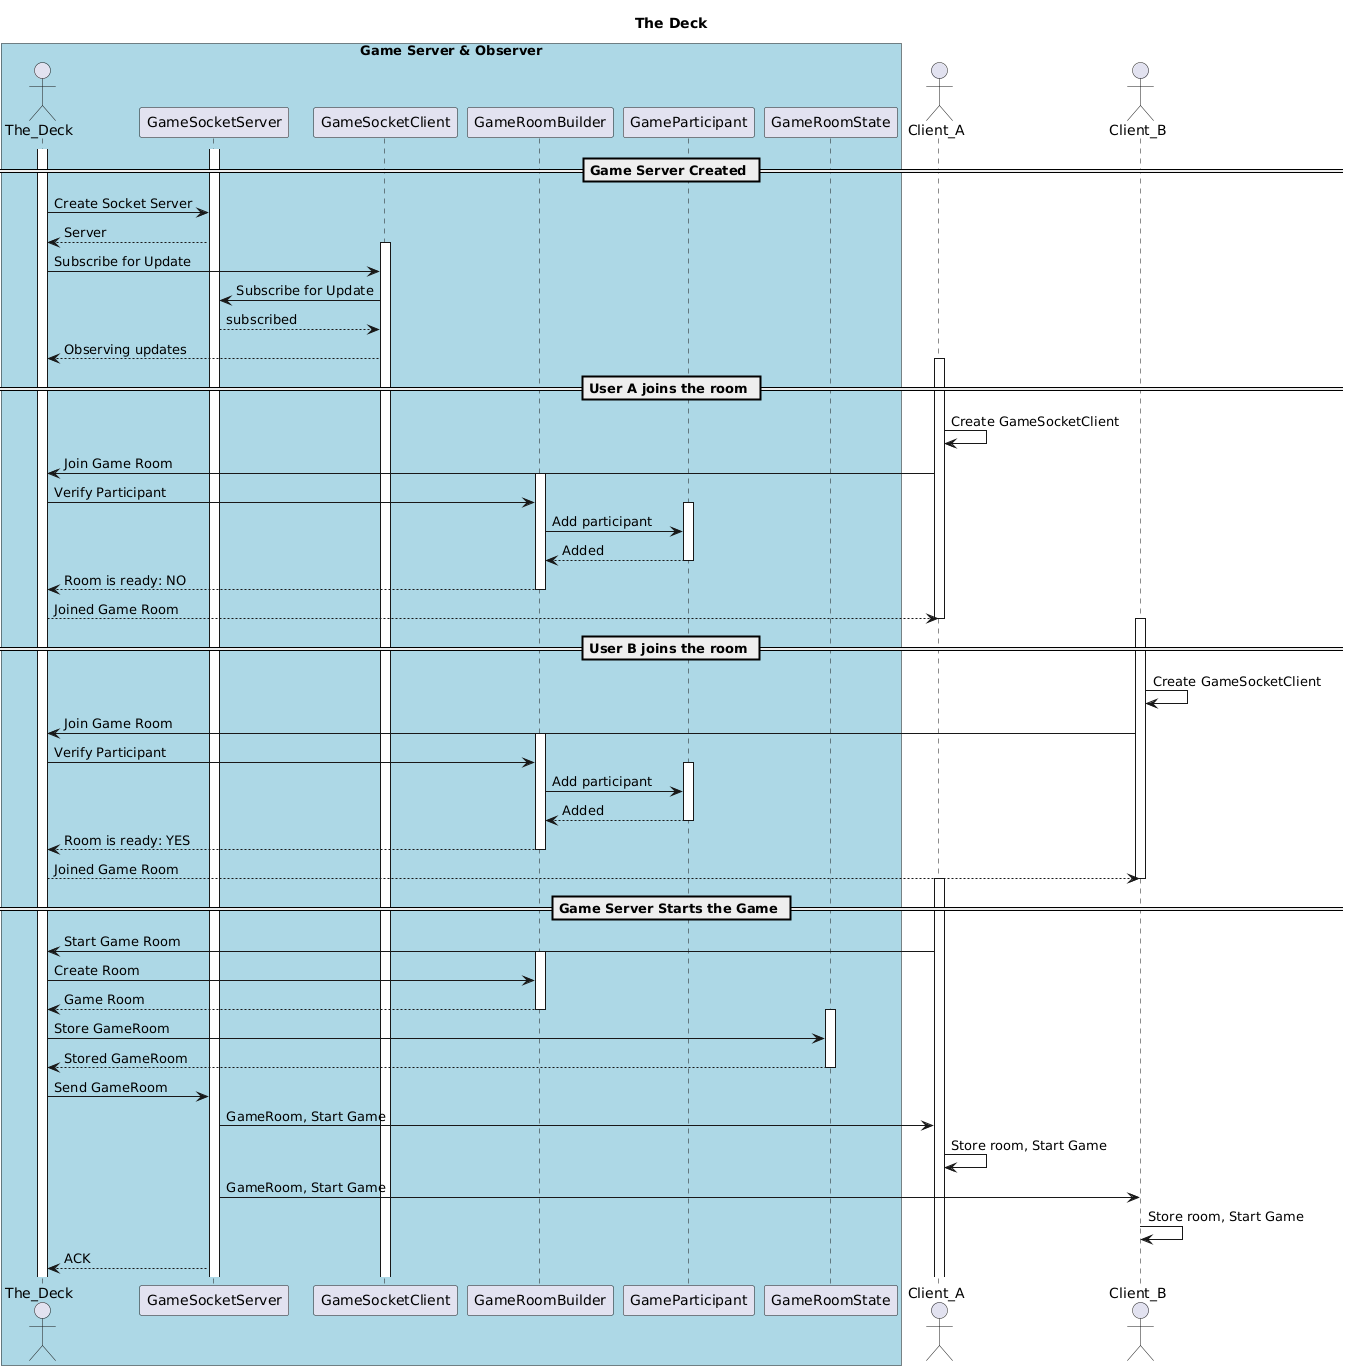

The diagram above was rendered by PlantUML. Its source (embedded in the PNG):
@startuml
title The Deck

box "Game Server & Observer" #LightBlue

actor The_Deck as A
participant GameSocketServer
participant GameSocketClient
participant GameRoomBuilder
participant GameParticipant
participant GameRoomState

end box

actor Client_A as DA
actor Client_B as DB

== Game Server Created ==

activate A

activate GameSocketServer

A -> GameSocketServer: Create Socket Server
GameSocketServer --> A: Server

activate GameSocketClient

A -> GameSocketClient: Subscribe for Update
GameSocketClient -> GameSocketServer: Subscribe for Update
GameSocketServer --> GameSocketClient: subscribed
GameSocketClient --> A: Observing updates

== User A joins the room ==

activate DA

DA -> DA: Create GameSocketClient

DA -> A: Join Game Room

activate GameRoomBuilder

A -> GameRoomBuilder: Verify Participant

activate GameParticipant

GameRoomBuilder -> GameParticipant: Add participant

GameParticipant --> GameRoomBuilder: Added

deactivate GameParticipant

GameRoomBuilder --> A: Room is ready: NO

deactivate GameRoomBuilder

A --> DA: Joined Game Room

deactivate DA

== User B joins the room ==

activate DB

DB -> DB: Create GameSocketClient

DB -> A: Join Game Room

activate GameRoomBuilder

A -> GameRoomBuilder: Verify Participant

activate GameParticipant

GameRoomBuilder -> GameParticipant: Add participant

GameParticipant --> GameRoomBuilder: Added

deactivate GameParticipant

GameRoomBuilder --> A: Room is ready: YES

deactivate GameRoomBuilder

A --> DB: Joined Game Room

deactivate DB

== Game Server Starts the Game ==

activate DA

DA -> A: Start Game Room

activate GameRoomBuilder

A -> GameRoomBuilder: Create Room
GameRoomBuilder --> A: Game Room

deactivate GameRoomBuilder

activate GameRoomState

A -> GameRoomState: Store GameRoom

GameRoomState --> A: Stored GameRoom

deactivate GameRoomState

A -> GameSocketServer: Send GameRoom

GameSocketServer -> DA: GameRoom, Start Game
DA -> DA: Store room, Start Game

GameSocketServer -> DB: GameRoom, Start Game
DB -> DB: Store room, Start Game

GameSocketServer --> A: ACK
@enduml